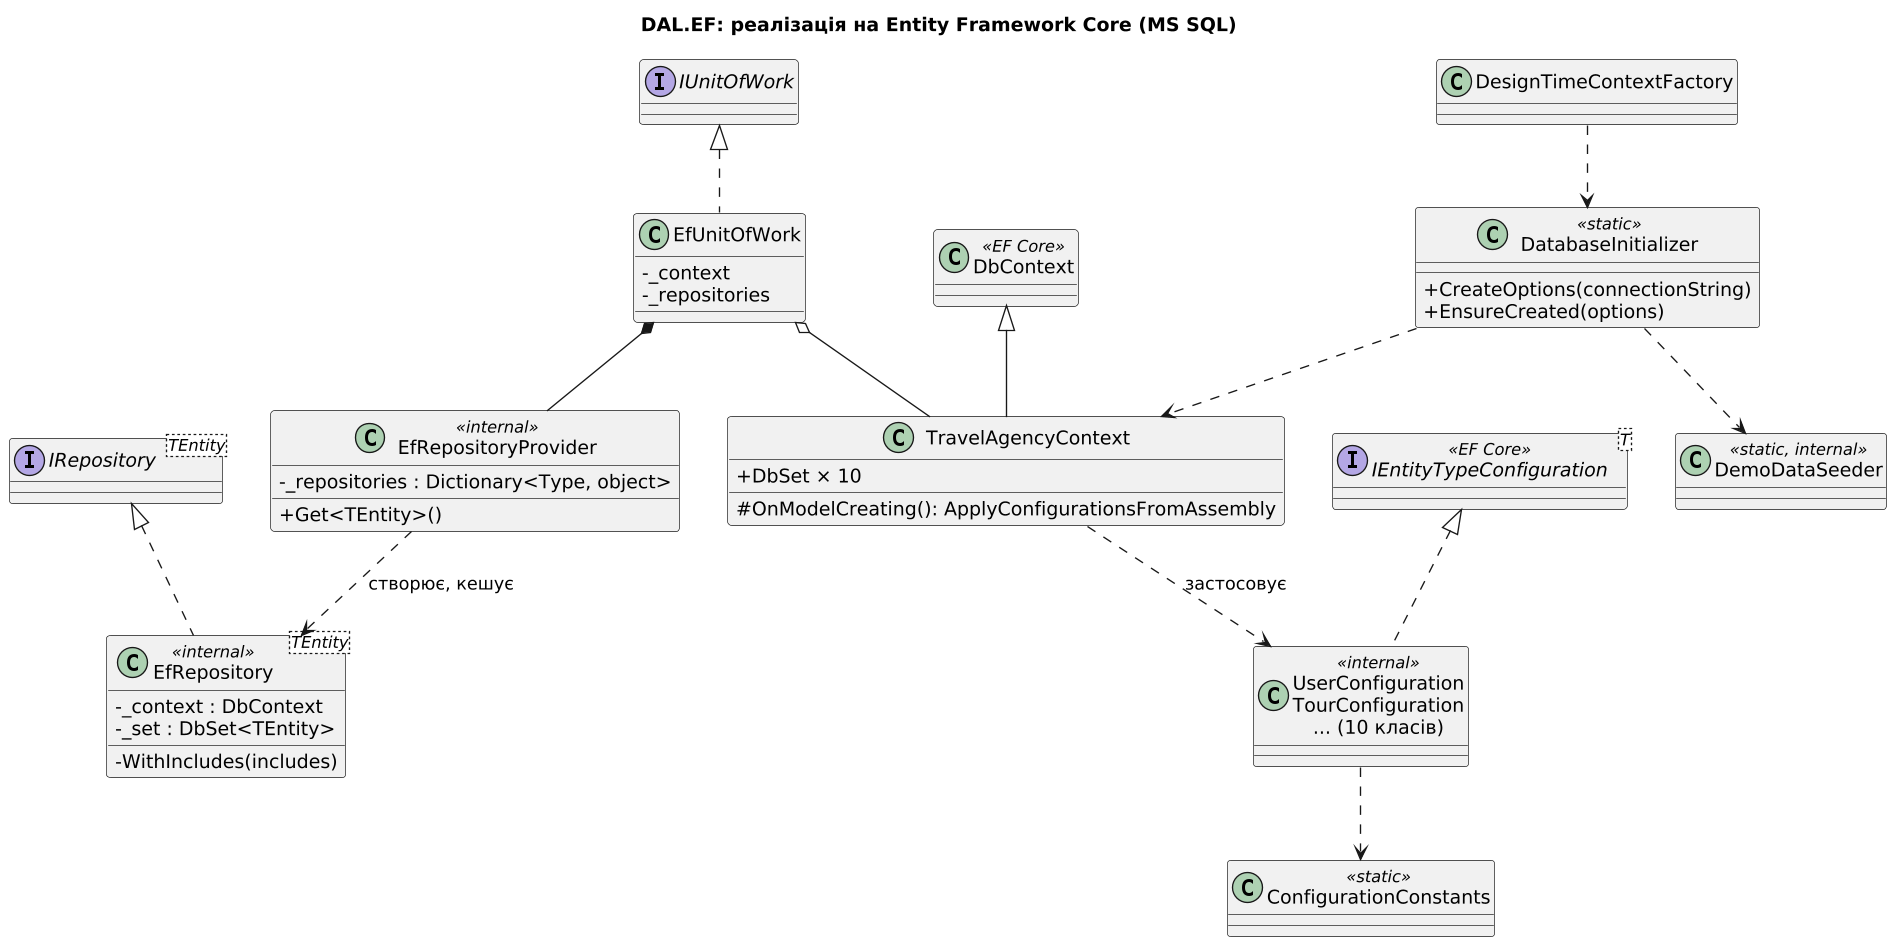

The diagram above was rendered by PlantUML. Its source (embedded in the PNG):
@startuml
skinparamlocked dpi 130
skinparam defaultFontName DejaVu Sans
skinparam shadowing false
skinparam classAttributeIconSize 0
skinparam packageStyle rectangle
title DAL.EF: реалізація на Entity Framework Core (MS SQL)
interface "IRepository<TEntity>" as IR
interface IUnitOfWork
class DbContext <<EF Core>>
class TravelAgencyContext {
  + DbSet × 10
  # OnModelCreating(): ApplyConfigurationsFromAssembly
}
class "EfRepository<TEntity>" as R <<internal>> {
  - _context : DbContext
  - _set : DbSet<TEntity>
  - WithIncludes(includes)
}
class EfRepositoryProvider <<internal>> {
  - _repositories : Dictionary<Type, object>
  + Get<TEntity>()
}
class EfUnitOfWork {
  - _context
  - _repositories
}
interface "IEntityTypeConfiguration<T>" as CFG <<EF Core>>
class "UserConfiguration\nTourConfiguration\n... (10 класів)" as Cfgs <<internal>>
class ConfigurationConstants <<static>>
class DatabaseInitializer <<static>> {
  + CreateOptions(connectionString)
  + EnsureCreated(options)
}
class DemoDataSeeder <<static, internal>>
class DesignTimeContextFactory
DbContext <|-- TravelAgencyContext
IR <|.. R
IUnitOfWork <|.. EfUnitOfWork
EfUnitOfWork *-- EfRepositoryProvider
EfUnitOfWork o-- TravelAgencyContext
EfRepositoryProvider ..> R : створює, кешує
CFG <|.. Cfgs
TravelAgencyContext ..> Cfgs : застосовує
Cfgs ..> ConfigurationConstants
DatabaseInitializer ..> DemoDataSeeder
DatabaseInitializer ..> TravelAgencyContext
DesignTimeContextFactory ..> DatabaseInitializer
@enduml